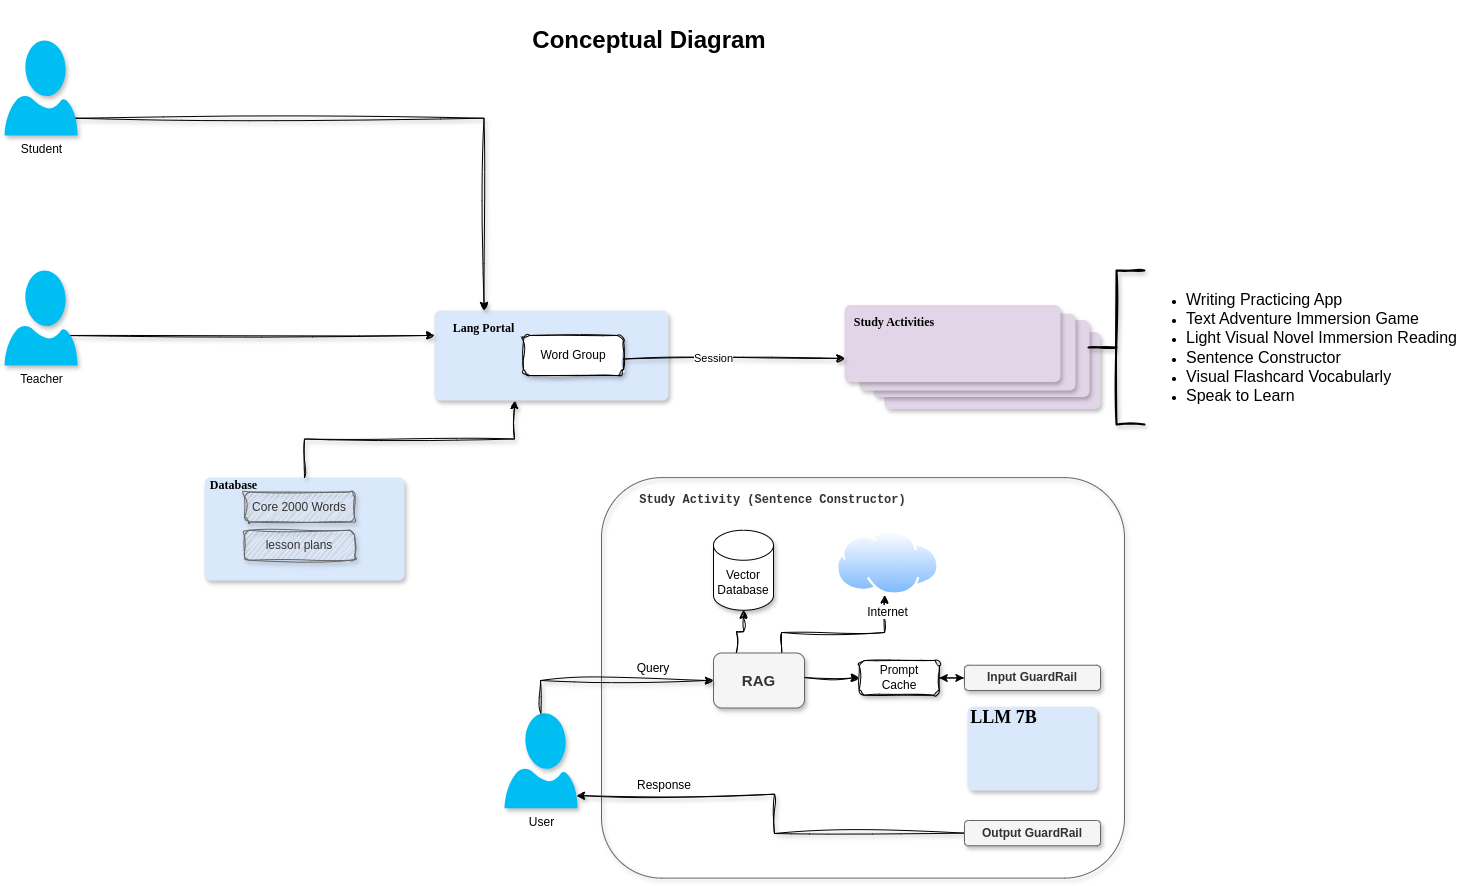

The diagram above was exported from draw.io. Its source (the exported page's mxGraphModel, read from the mxfile embedded in the PNG):
<mxGraphModel dx="2284" dy="2007" grid="1" gridSize="10" guides="1" tooltips="1" connect="1" arrows="1" fold="1" page="1" pageScale="1" pageWidth="850" pageHeight="1100" math="0" shadow="0">
  <root>
    <mxCell id="0" />
    <mxCell id="1" parent="0" />
    <mxCell id="XNnHDMsOyXrU4O5nR_sN-4" value="" style="html=1;overflow=block;blockSpacing=1;whiteSpace=wrap;fontSize=15.5;align=center;spacing=3.8;strokeOpacity=0;fillOpacity=100;rounded=1;absoluteArcSize=1;arcSize=12;fillColor=#dae8fc;strokeWidth=1.5;lucidId=.5~OiK6KI~CR;strokeColor=#6c8ebf;shadow=1;" parent="1" vertex="1">
      <mxGeometry x="-80" y="-440" width="234" height="90" as="geometry" />
    </mxCell>
    <mxCell id="XNnHDMsOyXrU4O5nR_sN-25" value="" style="html=1;overflow=block;blockSpacing=1;whiteSpace=wrap;fontSize=15.5;align=center;spacing=3.8;strokeOpacity=0;fillOpacity=100;rounded=1;absoluteArcSize=1;arcSize=12;fillColor=#e1d5e7;strokeWidth=1.5;lucidId=~5~O-484W7j6;strokeColor=#9673a6;shadow=1;" parent="1" vertex="1">
      <mxGeometry x="370" y="-418.5" width="216" height="77" as="geometry" />
    </mxCell>
    <mxCell id="XNnHDMsOyXrU4O5nR_sN-42" value="&lt;font face=&quot;Verdana&quot;&gt;&lt;b&gt;Lang Portal&lt;/b&gt;&lt;/font&gt;" style="text;html=1;align=center;verticalAlign=middle;whiteSpace=wrap;rounded=0;" parent="1" vertex="1">
      <mxGeometry x="-70" y="-440" width="79" height="35" as="geometry" />
    </mxCell>
    <mxCell id="XNnHDMsOyXrU4O5nR_sN-43" value="Word Group" style="rounded=1;whiteSpace=wrap;html=1;sketch=1;curveFitting=1;jiggle=2;shadow=1;" parent="1" vertex="1">
      <mxGeometry x="9" y="-415" width="100" height="40" as="geometry" />
    </mxCell>
    <mxCell id="XNnHDMsOyXrU4O5nR_sN-54" value="" style="html=1;overflow=block;blockSpacing=1;whiteSpace=wrap;fontSize=15.5;align=center;spacing=3.8;strokeOpacity=0;fillOpacity=100;rounded=1;absoluteArcSize=1;arcSize=12;fillColor=#e1d5e7;strokeWidth=1.5;lucidId=~5~O-484W7j6;strokeColor=#9673a6;shadow=1;" parent="1" vertex="1">
      <mxGeometry x="359" y="-430.5" width="216" height="77" as="geometry" />
    </mxCell>
    <mxCell id="XNnHDMsOyXrU4O5nR_sN-55" value="" style="html=1;overflow=block;blockSpacing=1;whiteSpace=wrap;fontSize=15.5;align=center;spacing=3.8;strokeOpacity=0;fillOpacity=100;rounded=1;absoluteArcSize=1;arcSize=12;fillColor=#e1d5e7;strokeWidth=1.5;lucidId=~5~O-484W7j6;strokeColor=#9673a6;shadow=1;" parent="1" vertex="1">
      <mxGeometry x="345" y="-437" width="216" height="77" as="geometry" />
    </mxCell>
    <mxCell id="XNnHDMsOyXrU4O5nR_sN-56" value="" style="html=1;overflow=block;blockSpacing=1;whiteSpace=wrap;fontSize=15.5;align=center;spacing=3.8;strokeOpacity=0;fillOpacity=100;rounded=1;absoluteArcSize=1;arcSize=12;fillColor=#e1d5e7;strokeWidth=1.5;lucidId=~5~O-484W7j6;strokeColor=#000000;gradientColor=none;shadow=1;" parent="1" vertex="1">
      <mxGeometry x="330" y="-445.5" width="216" height="77" as="geometry" />
    </mxCell>
    <mxCell id="XNnHDMsOyXrU4O5nR_sN-57" value="&lt;b&gt;&lt;font face=&quot;Verdana&quot;&gt;Study Activities&lt;/font&gt;&lt;/b&gt;" style="text;html=1;align=center;verticalAlign=middle;whiteSpace=wrap;rounded=0;" parent="1" vertex="1">
      <mxGeometry x="330" y="-448.5" width="100" height="40" as="geometry" />
    </mxCell>
    <mxCell id="XNnHDMsOyXrU4O5nR_sN-71" style="edgeStyle=orthogonalEdgeStyle;rounded=0;orthogonalLoop=1;jettySize=auto;html=1;exitX=0.961;exitY=0.818;exitDx=0;exitDy=0;entryX=0.5;entryY=0;entryDx=0;entryDy=0;exitPerimeter=0;shadow=1;sketch=1;curveFitting=1;jiggle=2;" parent="1" source="LOJWvQ7VSzDZnNgQ7ADu-4" target="XNnHDMsOyXrU4O5nR_sN-42" edge="1">
      <mxGeometry relative="1" as="geometry">
        <Array as="points" />
        <mxPoint x="-30.403999999999996" y="-620.0400000000002" as="sourcePoint" />
      </mxGeometry>
    </mxCell>
    <mxCell id="XNnHDMsOyXrU4O5nR_sN-64" value="" style="html=1;overflow=block;blockSpacing=1;whiteSpace=wrap;fontSize=15.5;align=center;spacing=3.8;strokeOpacity=0;fillOpacity=100;rounded=1;absoluteArcSize=1;arcSize=12;fillColor=#dae8fc;strokeWidth=1.5;lucidId=.5~OiK6KI~CR;strokeColor=#6c8ebf;shadow=1;" parent="1" vertex="1">
      <mxGeometry x="-310" y="-273" width="200" height="103" as="geometry" />
    </mxCell>
    <mxCell id="XNnHDMsOyXrU4O5nR_sN-65" value="&lt;font face=&quot;Verdana&quot;&gt;&lt;b&gt;Database&lt;/b&gt;&lt;/font&gt;" style="text;html=1;align=center;verticalAlign=middle;whiteSpace=wrap;rounded=0;" parent="1" vertex="1">
      <mxGeometry x="-320" y="-283" width="79" height="35" as="geometry" />
    </mxCell>
    <mxCell id="XNnHDMsOyXrU4O5nR_sN-66" value="Core 2000 Words" style="rounded=1;whiteSpace=wrap;html=1;fillColor=#f5f5f5;fontColor=#333333;strokeColor=#666666;sketch=1;curveFitting=1;jiggle=2;shadow=1;" parent="1" vertex="1">
      <mxGeometry x="-270" y="-258.5" width="110" height="30" as="geometry" />
    </mxCell>
    <mxCell id="XNnHDMsOyXrU4O5nR_sN-72" style="edgeStyle=orthogonalEdgeStyle;rounded=0;orthogonalLoop=1;jettySize=auto;html=1;exitX=1;exitY=0.75;exitDx=0;exitDy=0;sketch=1;curveFitting=1;jiggle=2;shadow=1;" parent="1" edge="1">
      <mxGeometry relative="1" as="geometry">
        <mxPoint x="-80" y="-415" as="targetPoint" />
        <mxPoint x="-450" y="-415" as="sourcePoint" />
      </mxGeometry>
    </mxCell>
    <mxCell id="XNnHDMsOyXrU4O5nR_sN-77" value="&lt;ul&gt;&lt;li&gt;&lt;font style=&quot;font-size: 16px;&quot;&gt;Writing Practicing App&lt;/font&gt;&lt;/li&gt;&lt;li&gt;&lt;font style=&quot;font-size: 16px;&quot;&gt;Text Adventure Immersion Game&amp;nbsp;&lt;/font&gt;&lt;/li&gt;&lt;li&gt;&lt;font style=&quot;font-size: 16px;&quot;&gt;Light Visual Novel Immersion Reading&amp;nbsp;&lt;/font&gt;&lt;/li&gt;&lt;li&gt;&lt;font style=&quot;font-size: 16px;&quot;&gt;Sentence Constructor&amp;nbsp;&lt;/font&gt;&lt;/li&gt;&lt;li&gt;&lt;font style=&quot;font-size: 16px;&quot;&gt;Visual Flashcard Vocabularly&amp;nbsp;&lt;/font&gt;&lt;/li&gt;&lt;li&gt;&lt;font style=&quot;font-size: 16px;&quot;&gt;Speak to Learn&amp;nbsp;&lt;/font&gt;&lt;/li&gt;&lt;/ul&gt;" style="strokeWidth=2;html=1;shape=mxgraph.flowchart.annotation_2;align=left;labelPosition=right;pointerEvents=1;shadow=1;sketch=1;curveFitting=1;jiggle=2;" parent="1" vertex="1">
      <mxGeometry x="574" y="-480" width="56" height="154" as="geometry" />
    </mxCell>
    <mxCell id="XNnHDMsOyXrU4O5nR_sN-78" style="edgeStyle=orthogonalEdgeStyle;rounded=0;orthogonalLoop=1;jettySize=auto;html=1;exitX=0.5;exitY=0;exitDx=0;exitDy=0;entryX=0.342;entryY=1;entryDx=0;entryDy=0;entryPerimeter=0;sketch=1;curveFitting=1;jiggle=2;shadow=1;" parent="1" source="XNnHDMsOyXrU4O5nR_sN-64" target="XNnHDMsOyXrU4O5nR_sN-4" edge="1">
      <mxGeometry relative="1" as="geometry" />
    </mxCell>
    <mxCell id="LOJWvQ7VSzDZnNgQ7ADu-1" value="User" style="verticalLabelPosition=bottom;html=1;verticalAlign=top;align=center;strokeColor=none;fillColor=#00BEF2;shape=mxgraph.azure.user;shadow=1;" vertex="1" parent="1">
      <mxGeometry x="-10" y="-37.25" width="73" height="95" as="geometry" />
    </mxCell>
    <mxCell id="LOJWvQ7VSzDZnNgQ7ADu-2" value="Teacher" style="verticalLabelPosition=bottom;html=1;verticalAlign=top;align=center;strokeColor=none;fillColor=#00BEF2;shape=mxgraph.azure.user;shadow=1;" vertex="1" parent="1">
      <mxGeometry x="-510" y="-480" width="73" height="95" as="geometry" />
    </mxCell>
    <mxCell id="LOJWvQ7VSzDZnNgQ7ADu-3" value="" style="rounded=1;whiteSpace=wrap;html=1;fillColor=none;fontColor=#333333;strokeColor=#666666;shadow=1;" vertex="1" parent="1">
      <mxGeometry x="87" y="-272.87" width="523" height="400.5" as="geometry" />
    </mxCell>
    <mxCell id="LOJWvQ7VSzDZnNgQ7ADu-4" value="Student" style="verticalLabelPosition=bottom;html=1;verticalAlign=top;align=center;strokeColor=none;fillColor=#00BEF2;shape=mxgraph.azure.user;shadow=1;" vertex="1" parent="1">
      <mxGeometry x="-510" y="-710" width="73" height="95" as="geometry" />
    </mxCell>
    <mxCell id="LOJWvQ7VSzDZnNgQ7ADu-6" value="" style="html=1;overflow=block;blockSpacing=1;whiteSpace=wrap;fontSize=15.5;align=center;spacing=3.8;strokeOpacity=0;fillOpacity=100;rounded=1;absoluteArcSize=1;arcSize=12;fillColor=#dae8fc;strokeWidth=1.5;lucidId=.5~OiK6KI~CR;strokeColor=#6c8ebf;shadow=1;" vertex="1" parent="1">
      <mxGeometry x="453" y="-43.75" width="130" height="83.75" as="geometry" />
    </mxCell>
    <mxCell id="LOJWvQ7VSzDZnNgQ7ADu-91" style="edgeStyle=orthogonalEdgeStyle;rounded=0;orthogonalLoop=1;jettySize=auto;html=1;exitX=0.75;exitY=0;exitDx=0;exitDy=0;sketch=1;curveFitting=1;jiggle=2;" edge="1" parent="1" source="LOJWvQ7VSzDZnNgQ7ADu-9" target="LOJWvQ7VSzDZnNgQ7ADu-89">
      <mxGeometry relative="1" as="geometry">
        <Array as="points">
          <mxPoint x="267" y="-118" />
          <mxPoint x="370" y="-118" />
        </Array>
      </mxGeometry>
    </mxCell>
    <mxCell id="LOJWvQ7VSzDZnNgQ7ADu-9" value="&lt;font style=&quot;font-size: 15px;&quot;&gt;&lt;b&gt;RAG&lt;/b&gt;&lt;/font&gt;" style="rounded=1;whiteSpace=wrap;html=1;fillColor=#f5f5f5;fontColor=#333333;strokeColor=#666666;shadow=1;" vertex="1" parent="1">
      <mxGeometry x="199" y="-97.5" width="91" height="55" as="geometry" />
    </mxCell>
    <mxCell id="LOJWvQ7VSzDZnNgQ7ADu-79" value="&lt;font style=&quot;font-size: 18px;&quot; face=&quot;Verdana&quot;&gt;&lt;b style=&quot;&quot;&gt;LLM 7B&lt;/b&gt;&lt;/font&gt;" style="text;html=1;align=center;verticalAlign=middle;whiteSpace=wrap;rounded=0;" vertex="1" parent="1">
      <mxGeometry x="450" y="-51" width="79" height="35" as="geometry" />
    </mxCell>
    <mxCell id="LOJWvQ7VSzDZnNgQ7ADu-82" value="" style="endArrow=classic;html=1;rounded=0;entryX=0;entryY=0.5;entryDx=0;entryDy=0;exitX=0.5;exitY=0;exitDx=0;exitDy=0;exitPerimeter=0;shadow=1;sketch=1;curveFitting=1;jiggle=2;" edge="1" parent="1" source="LOJWvQ7VSzDZnNgQ7ADu-1" target="LOJWvQ7VSzDZnNgQ7ADu-9">
      <mxGeometry width="50" height="50" relative="1" as="geometry">
        <mxPoint x="70" y="-84" as="sourcePoint" />
        <mxPoint x="130" y="-20" as="targetPoint" />
        <Array as="points">
          <mxPoint x="26" y="-70" />
        </Array>
      </mxGeometry>
    </mxCell>
    <mxCell id="LOJWvQ7VSzDZnNgQ7ADu-86" value="" style="endArrow=none;html=1;rounded=0;startFill=1;startArrow=classic;entryX=0;entryY=0.5;entryDx=0;entryDy=0;exitX=0.986;exitY=0.868;exitDx=0;exitDy=0;exitPerimeter=0;shadow=1;sketch=1;curveFitting=1;jiggle=2;" edge="1" parent="1" source="LOJWvQ7VSzDZnNgQ7ADu-1" target="LOJWvQ7VSzDZnNgQ7ADu-93">
      <mxGeometry width="50" height="50" relative="1" as="geometry">
        <mxPoint x="62.123999999999796" y="40.134999999999934" as="sourcePoint" />
        <mxPoint x="447" y="57.7525" as="targetPoint" />
        <Array as="points">
          <mxPoint x="260" y="43.69" />
          <mxPoint x="260" y="83" />
        </Array>
      </mxGeometry>
    </mxCell>
    <mxCell id="LOJWvQ7VSzDZnNgQ7ADu-88" value="Vector&lt;div&gt;Database&lt;/div&gt;" style="shape=cylinder3;whiteSpace=wrap;html=1;boundedLbl=1;backgroundOutline=1;size=15;shadow=1;" vertex="1" parent="1">
      <mxGeometry x="199" y="-220.25" width="60" height="80" as="geometry" />
    </mxCell>
    <mxCell id="LOJWvQ7VSzDZnNgQ7ADu-89" value="Internet" style="image;aspect=fixed;perimeter=ellipsePerimeter;html=1;align=center;shadow=0;dashed=0;spacingTop=3;image=img/lib/active_directory/internet_cloud.svg;imageBackground=default;" vertex="1" parent="1">
      <mxGeometry x="322" y="-220" width="102.78" height="64.75" as="geometry" />
    </mxCell>
    <mxCell id="LOJWvQ7VSzDZnNgQ7ADu-90" style="edgeStyle=orthogonalEdgeStyle;rounded=0;orthogonalLoop=1;jettySize=auto;html=1;exitX=0.25;exitY=0;exitDx=0;exitDy=0;entryX=0.5;entryY=1;entryDx=0;entryDy=0;entryPerimeter=0;shadow=0;sketch=1;curveFitting=1;jiggle=2;" edge="1" parent="1" source="LOJWvQ7VSzDZnNgQ7ADu-9" target="LOJWvQ7VSzDZnNgQ7ADu-88">
      <mxGeometry relative="1" as="geometry" />
    </mxCell>
    <mxCell id="LOJWvQ7VSzDZnNgQ7ADu-124" value="" style="edgeStyle=orthogonalEdgeStyle;rounded=0;orthogonalLoop=1;jettySize=auto;html=1;" edge="1" parent="1" source="LOJWvQ7VSzDZnNgQ7ADu-92" target="LOJWvQ7VSzDZnNgQ7ADu-108">
      <mxGeometry relative="1" as="geometry" />
    </mxCell>
    <mxCell id="LOJWvQ7VSzDZnNgQ7ADu-92" value="&lt;b&gt;Input GuardRail&lt;/b&gt;" style="rounded=1;whiteSpace=wrap;html=1;fillColor=#f5f5f5;fontColor=#333333;strokeColor=#666666;shadow=1;" vertex="1" parent="1">
      <mxGeometry x="450" y="-85.25" width="136" height="25.25" as="geometry" />
    </mxCell>
    <mxCell id="LOJWvQ7VSzDZnNgQ7ADu-93" value="&lt;b&gt;Output GuardRail&lt;/b&gt;" style="rounded=1;whiteSpace=wrap;html=1;fillColor=#f5f5f5;fontColor=#333333;strokeColor=#666666;shadow=1;" vertex="1" parent="1">
      <mxGeometry x="450" y="70" width="136" height="25.25" as="geometry" />
    </mxCell>
    <mxCell id="LOJWvQ7VSzDZnNgQ7ADu-107" value="" style="endArrow=classic;html=1;rounded=0;entryX=0;entryY=0.5;entryDx=0;entryDy=0;sketch=1;curveFitting=1;jiggle=2;" edge="1" parent="1" target="LOJWvQ7VSzDZnNgQ7ADu-108">
      <mxGeometry width="50" height="50" relative="1" as="geometry">
        <mxPoint x="290" y="-73" as="sourcePoint" />
        <mxPoint x="340" y="-80" as="targetPoint" />
      </mxGeometry>
    </mxCell>
    <mxCell id="LOJWvQ7VSzDZnNgQ7ADu-108" value="Prompt&lt;div&gt;Cache&lt;/div&gt;" style="rounded=1;whiteSpace=wrap;html=1;sketch=1;curveFitting=1;jiggle=2;shadow=1;" vertex="1" parent="1">
      <mxGeometry x="344.78" y="-90" width="80" height="34.75" as="geometry" />
    </mxCell>
    <mxCell id="LOJWvQ7VSzDZnNgQ7ADu-111" value="&lt;span style=&quot;color: rgb(51, 51, 51);&quot;&gt;&lt;font style=&quot;&quot; face=&quot;Courier New&quot;&gt;&lt;b&gt;Study Activity (Sentence Constructor)&lt;/b&gt;&lt;/font&gt;&lt;/span&gt;" style="text;html=1;align=center;verticalAlign=middle;whiteSpace=wrap;rounded=0;" vertex="1" parent="1">
      <mxGeometry x="91.78" y="-273" width="333" height="44" as="geometry" />
    </mxCell>
    <mxCell id="LOJWvQ7VSzDZnNgQ7ADu-112" style="edgeStyle=orthogonalEdgeStyle;rounded=0;orthogonalLoop=1;jettySize=auto;html=1;exitX=1;exitY=0.5;exitDx=0;exitDy=0;entryX=-0.017;entryY=0.488;entryDx=0;entryDy=0;entryPerimeter=0;" edge="1" parent="1" source="LOJWvQ7VSzDZnNgQ7ADu-108">
      <mxGeometry relative="1" as="geometry">
        <mxPoint x="426.53999999999996" y="-72.485" as="sourcePoint" />
        <mxPoint x="449.4480000000001" y="-72.78799999999988" as="targetPoint" />
      </mxGeometry>
    </mxCell>
    <mxCell id="LOJWvQ7VSzDZnNgQ7ADu-114" value="" style="endArrow=classic;html=1;rounded=0;exitX=0.999;exitY=0.588;exitDx=0;exitDy=0;exitPerimeter=0;entryX=0;entryY=0.713;entryDx=0;entryDy=0;entryPerimeter=0;sketch=1;curveFitting=1;jiggle=2;shadow=1;flowAnimation=0;" edge="1" parent="1" source="XNnHDMsOyXrU4O5nR_sN-43">
      <mxGeometry width="50" height="50" relative="1" as="geometry">
        <mxPoint x="153.99599999999984" y="-392.0799999999999" as="sourcePoint" />
        <mxPoint x="330.23" y="-392.13" as="targetPoint" />
      </mxGeometry>
    </mxCell>
    <mxCell id="LOJWvQ7VSzDZnNgQ7ADu-118" value="Session" style="edgeLabel;html=1;align=center;verticalAlign=middle;resizable=0;points=[];" vertex="1" connectable="0" parent="LOJWvQ7VSzDZnNgQ7ADu-114">
      <mxGeometry x="-0.1858" y="1" relative="1" as="geometry">
        <mxPoint as="offset" />
      </mxGeometry>
    </mxCell>
    <mxCell id="LOJWvQ7VSzDZnNgQ7ADu-115" value="lesson plans" style="rounded=1;whiteSpace=wrap;html=1;fillColor=#f5f5f5;fontColor=#333333;strokeColor=#666666;sketch=1;curveFitting=1;jiggle=2;shadow=1;" vertex="1" parent="1">
      <mxGeometry x="-270" y="-220.25" width="110" height="30" as="geometry" />
    </mxCell>
    <mxCell id="LOJWvQ7VSzDZnNgQ7ADu-119" value="Response" style="text;html=1;align=center;verticalAlign=middle;whiteSpace=wrap;rounded=0;" vertex="1" parent="1">
      <mxGeometry x="120" y="20" width="60" height="30" as="geometry" />
    </mxCell>
    <mxCell id="LOJWvQ7VSzDZnNgQ7ADu-120" value="Query" style="text;html=1;align=center;verticalAlign=middle;whiteSpace=wrap;rounded=0;" vertex="1" parent="1">
      <mxGeometry x="109" y="-97.5" width="60" height="30" as="geometry" />
    </mxCell>
    <mxCell id="LOJWvQ7VSzDZnNgQ7ADu-122" value="&lt;h1&gt;Conceptual Diagram&lt;/h1&gt;" style="text;html=1;align=center;verticalAlign=middle;whiteSpace=wrap;rounded=0;rotation=0;shadow=0;fillColor=default;sketch=1;curveFitting=1;jiggle=2;" vertex="1" parent="1">
      <mxGeometry x="-6.220000000000001" y="-750" width="282" height="80" as="geometry" />
    </mxCell>
  </root>
</mxGraphModel>